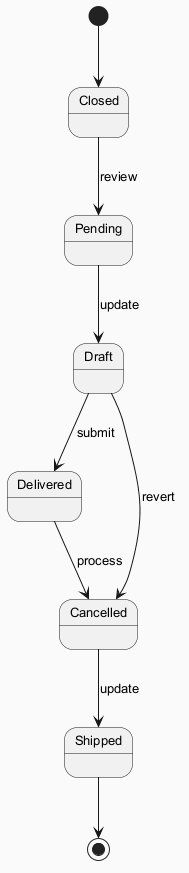

The diagram above was rendered by PlantUML. Its source (embedded in the PNG):
@startuml
skinparam backgroundColor #FAFAFA
skinparam classBackgroundColor #FFF3E0
skinparam classBorderColor #E65100
skinparam defaultFontSize 13
[*] --> Closed
Closed --> Pending : review
Pending --> Draft : update
Draft --> Delivered : submit
Delivered --> Cancelled : process
Cancelled --> Shipped : update
Draft --> Cancelled : revert
Shipped --> [*]
@enduml